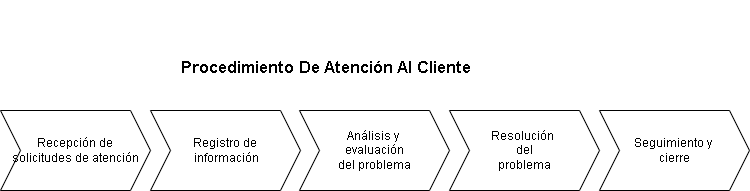

The diagram above was exported from draw.io. Its source (the exported page's mxGraphModel, read from the mxfile embedded in the PNG):
<mxGraphModel dx="1053" dy="777" grid="1" gridSize="10" guides="1" tooltips="1" connect="1" arrows="1" fold="1" page="1" pageScale="1" pageWidth="827" pageHeight="1169" math="0" shadow="0">
  <root>
    <mxCell id="0" />
    <mxCell id="1" parent="0" />
    <mxCell id="JOrcjfmb4Jpmm4wtamwf-1" value="&lt;span style=&quot;&quot; lang=&quot;es&quot;&gt;Recepción&lt;/span&gt;&lt;span style=&quot;background-color: initial;&quot;&gt;&amp;nbsp;de&lt;/span&gt;&lt;div&gt;&lt;span style=&quot;&quot; lang=&quot;es&quot;&gt;solicitudes de atención&lt;/span&gt;&lt;/div&gt;" style="shape=step;perimeter=stepPerimeter;whiteSpace=wrap;html=1;fixedSize=1;" parent="1" vertex="1">
      <mxGeometry x="40" y="120" width="150" height="80" as="geometry" />
    </mxCell>
    <mxCell id="JOrcjfmb4Jpmm4wtamwf-2" value="&lt;h1&gt;&lt;span style=&quot;font-size: 17px;&quot;&gt;&lt;br&gt;Procedimiento De Atención Al Cliente&lt;/span&gt;&lt;/h1&gt;" style="text;html=1;align=center;verticalAlign=middle;resizable=0;points=[];autosize=1;strokeColor=none;fillColor=none;" parent="1" vertex="1">
      <mxGeometry x="210" y="10" width="310" height="100" as="geometry" />
    </mxCell>
    <mxCell id="JOrcjfmb4Jpmm4wtamwf-3" value="&lt;span style=&quot;line-height: 115%; font-family: Arial, sans-serif;&quot; lang=&quot;es&quot;&gt;Registro de&lt;/span&gt;&lt;div&gt;&lt;span style=&quot;line-height: 115%; font-family: Arial, sans-serif;&quot; lang=&quot;es&quot;&gt;&amp;nbsp;información&lt;/span&gt;&lt;/div&gt;" style="shape=step;perimeter=stepPerimeter;whiteSpace=wrap;html=1;fixedSize=1;" parent="1" vertex="1">
      <mxGeometry x="190" y="120" width="150" height="80" as="geometry" />
    </mxCell>
    <mxCell id="JOrcjfmb4Jpmm4wtamwf-4" value="&lt;span style=&quot;line-height: 115%; font-family: Arial, sans-serif;&quot; lang=&quot;es&quot;&gt;Análisis y&amp;nbsp;&lt;/span&gt;&lt;div&gt;&lt;span style=&quot;line-height: 115%; font-family: Arial, sans-serif;&quot; lang=&quot;es&quot;&gt;evaluación&lt;br&gt;del problema&lt;/span&gt;&lt;/div&gt;" style="shape=step;perimeter=stepPerimeter;whiteSpace=wrap;html=1;fixedSize=1;" parent="1" vertex="1">
      <mxGeometry x="339" y="120" width="150" height="80" as="geometry" />
    </mxCell>
    <mxCell id="JOrcjfmb4Jpmm4wtamwf-5" value="&lt;span style=&quot;line-height: 115%; font-family: Arial, sans-serif;&quot; lang=&quot;es&quot;&gt;Resolución&amp;nbsp;&lt;/span&gt;&lt;div&gt;&lt;span style=&quot;line-height: 115%; font-family: Arial, sans-serif;&quot; lang=&quot;es&quot;&gt;del&lt;br/&gt;problema&lt;/span&gt;&lt;/div&gt;" style="shape=step;perimeter=stepPerimeter;whiteSpace=wrap;html=1;fixedSize=1;" parent="1" vertex="1">
      <mxGeometry x="489" y="120" width="150" height="80" as="geometry" />
    </mxCell>
    <mxCell id="JOrcjfmb4Jpmm4wtamwf-6" value="&lt;span style=&quot;line-height: 115%; font-family: Arial, sans-serif;&quot; lang=&quot;es&quot;&gt;Seguimiento y&amp;nbsp;&lt;/span&gt;&lt;div&gt;&lt;span style=&quot;line-height: 115%; font-family: Arial, sans-serif;&quot; lang=&quot;es&quot;&gt;cierre&lt;/span&gt;&lt;/div&gt;" style="shape=step;perimeter=stepPerimeter;whiteSpace=wrap;html=1;fixedSize=1;" parent="1" vertex="1">
      <mxGeometry x="639" y="120" width="150" height="80" as="geometry" />
    </mxCell>
  </root>
</mxGraphModel>